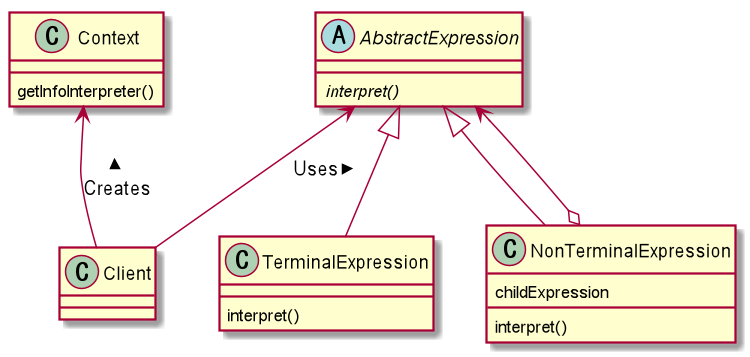

The diagram above was rendered by PlantUML. Its source (embedded in the PNG):
@startuml

class Context {
	getInfoInterpreter()
}

abstract class AbstractExpression {
	{abstract} interpret()
}

class TerminalExpression {
	interpret()
}

class NonTerminalExpression {
	childExpression
	interpret()
}

Context <-- Client : Creates <
AbstractExpression <-- Client : Uses <
AbstractExpression <|-- TerminalExpression
AbstractExpression <|-- NonTerminalExpression
AbstractExpression <--o NonTerminalExpression

@enduml